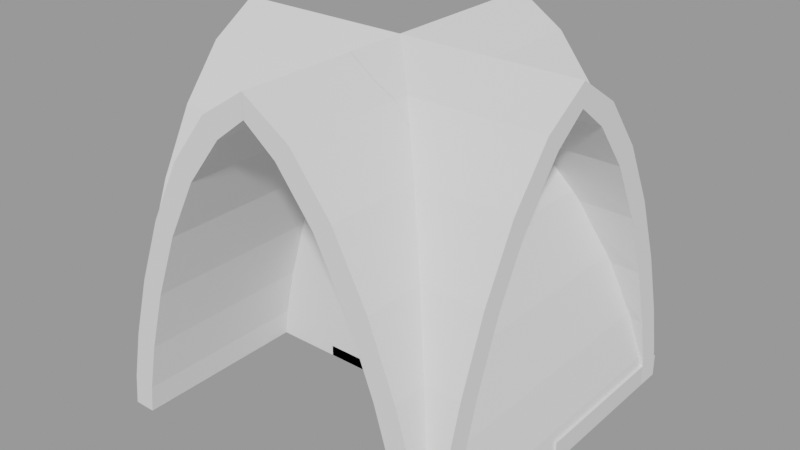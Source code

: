 # Source: super_simple_room.blend  (saved by Blender 2.80.75; exported with 4.5.12 LTS)
import bpy
from mathutils import Matrix  # noqa: F401  (used for matrix-valued properties, if any)

bpy.ops.wm.read_factory_settings(use_empty=True)
scene = bpy.context.scene
scene.name = 'All elements'

# ---- materials (node trees are filled in below, after node groups)
mat_material = bpy.data.materials.new('Material')
mat_material.alpha_threshold = 0.0
mat_material.use_transparent_shadow = False
mat_material.line_color = (0.0, 0.0, 0.0, 1.0)
mat_material_002 = bpy.data.materials.new('Material.002')
mat_material_002.alpha_threshold = 0.0
mat_material_002.use_transparent_shadow = False
mat_material_002.line_color = (0.0, 0.0, 0.0, 1.0)
mat_material_004 = bpy.data.materials.new('Material.004')
mat_material_004.alpha_threshold = 0.0
mat_material_004.use_transparent_shadow = False
mat_material_004.line_color = (0.0, 0.0, 0.0, 1.0)

# ---- material node trees
mat_material.use_nodes = True; mat_material.node_tree.nodes.clear()
_N = mat_material.node_tree.nodes; _L = mat_material.node_tree.links
n0 = _N.new('ShaderNodeOutputMaterial'); n0.name = 'Material Output'; n0.location = (300, 300)
n1 = _N.new('ShaderNodeBsdfPrincipled'); n1.name = 'Principled BSDF'; n1.location = (10, 300)
n1.distribution = 'GGX'
n1.subsurface_method = 'BURLEY'
n1.inputs[2].default_value = 0.4
n1.inputs[3].default_value = 1.45
n1.inputs[27].default_value = (0.0, 0.0, 0.0, 1.0)
n1.inputs[28].default_value = 1.0
_L.new(n1.outputs[0], n0.inputs[0])
n0.is_active_output = True
mat_material_002.use_nodes = True; mat_material_002.node_tree.nodes.clear()
_N = mat_material_002.node_tree.nodes; _L = mat_material_002.node_tree.links
n0 = _N.new('ShaderNodeOutputMaterial'); n0.name = 'Material Output'; n0.location = (300, 300)
n1 = _N.new('ShaderNodeBsdfPrincipled'); n1.name = 'Principled BSDF'; n1.location = (10, 300)
n1.distribution = 'GGX'
n1.subsurface_method = 'BURLEY'
n1.inputs[2].default_value = 0.4
n1.inputs[3].default_value = 1.45
n1.inputs[27].default_value = (0.0, 0.0, 0.0, 1.0)
n1.inputs[28].default_value = 1.0
_L.new(n1.outputs[0], n0.inputs[0])
n0.is_active_output = True
mat_material_004.use_nodes = True; mat_material_004.node_tree.nodes.clear()
_N = mat_material_004.node_tree.nodes; _L = mat_material_004.node_tree.links
n0 = _N.new('ShaderNodeOutputMaterial'); n0.name = 'Material Output'; n0.location = (300, 300)
n1 = _N.new('ShaderNodeBsdfPrincipled'); n1.name = 'Principled BSDF'; n1.location = (10, 300)
n1.distribution = 'GGX'
n1.subsurface_method = 'BURLEY'
n1.inputs[2].default_value = 0.4
n1.inputs[3].default_value = 1.45
n1.inputs[27].default_value = (0.0, 0.0, 0.0, 1.0)
n1.inputs[28].default_value = 1.0
_L.new(n1.outputs[0], n0.inputs[0])
n0.is_active_output = True

# ---- meshes
me_sm_celleing_crossing_8x8x8_001 = bpy.data.meshes.new('SM_celleing_crossing 8x8x8.001')
me_sm_celleing_crossing_8x8x8_001.from_pydata([(0.0, 4.0, 3.504), (0.7116, 4.0, 3.421), (1.743, 4.0, 3.173), (3.128, 4.0, 2.762), (4.588, 4.0, 2.199), (5.93, 4.0, 1.498), (6.962, 4.0, 0.694), (0.0, 4.0, -3.504), (0.7116, 4.0, -3.421), (1.743, 4.0, -3.173), (3.128, 4.0, -2.762), (4.588, 4.0, -2.199), (5.93, 4.0, -1.498), (6.962, 4.0, -0.694), (7.5, 4.0, -8.265e-07), (0.0, -4.0, 3.504), (0.7116, -4.0, 3.421), (1.743, -4.0, 3.173), (3.128, -4.0, 2.762), (4.588, -4.0, 2.199), (5.93, -4.0, 1.498), (6.962, -4.0, 0.694), (0.0, -4.0, -3.504), (0.7116, -4.0, -3.421), (1.743, -4.0, -3.173), (3.128, -4.0, -2.762), (4.588, -4.0, -2.199), (5.93, -4.0, -1.498), (6.962, -4.0, -0.694), (7.5, -4.0, 4.768e-07), (7.5, -2.408e-13, -1.478e-06), (0.0, -3.504, 4.0), (0.7116, -3.421, 4.0), (1.743, -3.173, 4.0), (3.128, -2.762, 4.0), (4.588, -2.199, 4.0), (5.93, -1.498, 4.0), (6.962, -0.694, 4.0), (0.0, 3.504, 4.0), (0.7116, 3.421, 4.0), (1.743, 3.173, 4.0), (3.128, 2.762, 4.0), (4.588, 2.199, 4.0), (5.93, 1.498, 4.0), (6.962, 0.694, 4.0), (7.5, 1.748e-07, 4.0), (0.0, -3.504, -4.0), (0.7116, -3.421, -4.0), (1.743, -3.173, -4.0), (3.128, -2.762, -4.0), (4.588, -2.199, -4.0), (5.93, -1.498, -4.0), (6.962, -0.694, -4.0), (0.0, 3.504, -4.0), (0.7116, 3.421, -4.0), (1.743, 3.173, -4.0), (3.128, 2.762, -4.0), (4.588, 2.199, -4.0), (5.93, 1.498, -4.0), (6.962, 0.694, -4.0), (7.5, 1.748e-07, -4.0), (7.5, 1.478e-06, 0.0), (0.7116, 3.46, -3.46), (1.693, 3.326, -3.326), (1.788e-07, 3.5, -3.5), (1.693, -3.326, -3.326), (0.7116, -3.46, -3.46), (-1.192e-07, -3.5, -3.5), (3.068, 2.918, -2.918), (4.518, 2.359, -2.359), (4.518, -2.359, -2.359), (3.068, -2.918, -2.918), (6.896, 0.8565, -0.8565), (5.853, 1.664, -1.664), (5.853, -1.664, -1.664), (6.896, -0.8565, -0.8565), (7.013, 0.6724, -0.6724), (7.013, 0.6724, 0.6724), (6.896, 0.8565, 0.8565), (7.013, -0.6724, 0.6724), (6.896, -0.8565, 0.8565), (7.013, -0.6724, -0.6724), (5.853, 1.664, 1.664), (4.518, 2.359, 2.359), (4.518, -2.359, 2.359), (5.853, -1.664, 1.664), (3.068, 2.918, 2.918), (1.693, 3.326, 3.326), (3.068, -2.918, 2.918), (1.693, -3.326, 3.326), (0.0, 3.5, 3.5), (0.7116, 3.46, 3.46), (0.7116, -3.46, 3.46), (1.192e-07, -3.5, 3.5), (1.355e-20, 4.0, 4.0), (0.7116, 4.0, 3.913), (1.868, 4.0, 3.657), (3.29, 4.0, 3.235), (4.795, 4.0, 2.654), (6.202, 4.0, 1.918), (7.331, 4.0, 1.031), (-1.355e-20, 4.0, -4.0), (0.7116, 4.0, -3.913), (1.868, 4.0, -3.657), (3.29, 4.0, -3.235), (4.795, 4.0, -2.654), (6.202, 4.0, -1.918), (7.331, 4.0, -1.031), (8.0, 4.0, -8.265e-07), (1.355e-20, -4.0, 4.0), (0.7116, -4.0, 3.913), (1.868, -4.0, 3.657), (3.29, -4.0, 3.235), (4.795, -4.0, 2.654), (6.202, -4.0, 1.918), (7.331, -4.0, 1.031), (-1.355e-20, -4.0, -4.0), (0.7116, -4.0, -3.913), (1.868, -4.0, -3.657), (3.29, -4.0, -3.235), (4.795, -4.0, -2.654), (6.202, -4.0, -1.918), (7.331, -4.0, -1.031), (8.0, -4.0, 4.768e-07), (8.0, -2.408e-13, -1.478e-06), (0.0, -4.0, 4.0), (0.7116, -3.913, 4.0), (1.868, -3.657, 4.0), (3.29, -3.235, 4.0), (4.795, -2.654, 4.0), (6.202, -1.918, 4.0), (7.331, -1.031, 4.0), (0.0, 4.0, 4.0), (0.7116, 3.913, 4.0), (1.868, 3.657, 4.0), (3.29, 3.235, 4.0), (4.795, 2.654, 4.0), (6.202, 1.918, 4.0), (7.331, 1.031, 4.0), (8.0, 1.748e-07, 4.0), (0.0, -4.0, -4.0), (0.7116, -3.913, -4.0), (1.868, -3.657, -4.0), (3.29, -3.235, -4.0), (4.795, -2.654, -4.0), (6.202, -1.918, -4.0), (7.331, -1.031, -4.0), (0.0, 4.0, -4.0), (0.7116, 3.913, -4.0), (1.868, 3.657, -4.0), (3.29, 3.235, -4.0), (4.795, 2.654, -4.0), (6.202, 1.918, -4.0), (7.331, 1.031, -4.0), (8.0, 1.748e-07, -4.0), (8.0, 1.478e-06, 0.0), (0.7116, 3.913, -3.913), (1.868, 3.657, -3.657), (1.868, -3.657, -3.657), (0.7116, -3.913, -3.913), (3.29, 3.235, -3.235), (4.795, 2.654, -2.654), (4.795, -2.654, -2.654), (3.29, -3.235, -3.235), (7.331, 1.031, -1.031), (6.202, 1.918, -1.918), (6.202, -1.918, -1.918), (7.331, -1.031, -1.031), (7.468, 0.8199, -0.8199), (7.468, 0.8199, 0.8199), (7.331, 1.031, 1.031), (7.468, -0.8199, 0.8199), (7.331, -1.031, 1.031), (7.468, -0.8199, -0.8199), (6.202, 1.918, 1.918), (4.795, 2.654, 2.654), (4.795, -2.654, 2.654), (6.202, -1.918, 1.918), (3.29, 3.235, 3.235), (1.868, 3.657, 3.657), (3.29, -3.235, 3.235), (1.868, -3.657, 3.657), (0.7116, 3.913, 3.913), (0.7116, -3.913, 3.913)], [], [(5, 6, 78, 82), (3, 4, 83, 86), (1, 2, 87, 91), (6, 14, 30, 77, 78), (4, 5, 82, 83), (2, 3, 86, 87), (12, 73, 72, 13), (10, 68, 69, 11), (8, 62, 63, 9), (13, 72, 76, 30, 14), (11, 69, 73, 12), (9, 63, 68, 10), (20, 85, 80, 21), (18, 88, 84, 19), (16, 92, 89, 17), (21, 80, 79, 30, 29), (19, 84, 85, 20), (17, 89, 88, 18), (27, 28, 75, 74), (25, 26, 70, 71), (23, 24, 65, 66), (28, 29, 30, 81, 75), (26, 27, 74, 70), (24, 25, 71, 65), (36, 37, 80, 85), (34, 35, 84, 88), (32, 33, 89, 92), (37, 45, 61, 79, 80), (35, 36, 85, 84), (33, 34, 88, 89), (43, 82, 78, 44), (41, 86, 83, 42), (39, 91, 87, 40), (44, 78, 77, 61, 45), (42, 83, 82, 43), (40, 87, 86, 41), (51, 74, 75, 52), (49, 71, 70, 50), (47, 66, 65, 48), (52, 75, 81, 61, 60), (50, 70, 74, 51), (48, 65, 71, 49), (58, 59, 72, 73), (56, 57, 69, 68), (54, 55, 63, 62), (59, 60, 61, 76, 72), (57, 58, 73, 69), (55, 56, 68, 63), (66, 67, 22, 23), (92, 93, 31, 32), (67, 66, 47, 46), (93, 92, 16, 15), (90, 91, 39, 38), (62, 64, 53, 54), (91, 90, 0, 1), (64, 62, 8, 7), (99, 174, 170, 100), (97, 178, 175, 98), (95, 182, 179, 96), (100, 170, 169, 124, 108), (98, 175, 174, 99), (96, 179, 178, 97), (106, 107, 164, 165), (104, 105, 161, 160), (102, 103, 157, 156), (107, 108, 124, 168, 164), (105, 106, 165, 161), (103, 104, 160, 157), (114, 115, 172, 177), (112, 113, 176, 180), (110, 111, 181, 183), (115, 123, 124, 171, 172), (113, 114, 177, 176), (111, 112, 180, 181), (121, 166, 167, 122), (119, 163, 162, 120), (117, 159, 158, 118), (122, 167, 173, 124, 123), (120, 162, 166, 121), (118, 158, 163, 119), (130, 177, 172, 131), (128, 180, 176, 129), (126, 183, 181, 127), (131, 172, 171, 155, 139), (129, 176, 177, 130), (127, 181, 180, 128), (137, 138, 170, 174), (135, 136, 175, 178), (133, 134, 179, 182), (138, 139, 155, 169, 170), (136, 137, 174, 175), (134, 135, 178, 179), (145, 146, 167, 166), (143, 144, 162, 163), (141, 142, 158, 159), (146, 154, 155, 173, 167), (144, 145, 166, 162), (142, 143, 163, 158), (152, 165, 164, 153), (150, 160, 161, 151), (148, 156, 157, 149), (153, 164, 168, 155, 154), (151, 161, 165, 152), (149, 157, 160, 150), (148, 147, 156), (156, 147, 102), (95, 94, 182), (126, 125, 183), (1, 0, 94, 95), (2, 1, 95, 96), (3, 2, 96, 97), (4, 3, 97, 98), (5, 4, 98, 99), (6, 5, 99, 100), (14, 6, 100, 108), (7, 8, 102, 101), (8, 9, 103, 102), (9, 10, 104, 103), (10, 11, 105, 104), (11, 12, 106, 105), (12, 13, 107, 106), (13, 14, 108, 107), (15, 16, 110, 109), (16, 17, 111, 110), (17, 18, 112, 111), (18, 19, 113, 112), (19, 20, 114, 113), (20, 21, 115, 114), (21, 29, 123, 115), (23, 22, 116, 117), (24, 23, 117, 118), (25, 24, 118, 119), (26, 25, 119, 120), (27, 26, 120, 121), (28, 27, 121, 122), (29, 28, 122, 123), (32, 31, 125, 126), (33, 32, 126, 127), (34, 33, 127, 128), (35, 34, 128, 129), (36, 35, 129, 130), (37, 36, 130, 131), (45, 37, 131, 139), (38, 39, 133, 132), (39, 40, 134, 133), (40, 41, 135, 134), (41, 42, 136, 135), (42, 43, 137, 136), (43, 44, 138, 137), (44, 45, 139, 138), (46, 47, 141, 140), (47, 48, 142, 141), (48, 49, 143, 142), (49, 50, 144, 143), (50, 51, 145, 144), (51, 52, 146, 145), (52, 60, 154, 146), (54, 53, 147, 148), (55, 54, 148, 149), (56, 55, 149, 150), (57, 56, 150, 151), (58, 57, 151, 152), (59, 58, 152, 153), (60, 59, 153, 154), (30, 76, 168, 124), (76, 61, 155, 168), (77, 30, 124, 169), (61, 77, 169, 155), (30, 79, 171, 124), (79, 61, 155, 171), (81, 30, 124, 173), (61, 81, 173, 155), (110, 183, 109), (182, 94, 133), (141, 159, 140), (159, 117, 140), (22, 67, 46, 140), (7, 147, 53, 64), (15, 125, 31, 93), (0, 90, 38, 132)])
me_sm_celleing_crossing_8x8x8_001.use_remesh_preserve_volume = False
me_sm_celleing_crossing_8x8x8_001.use_remesh_preserve_attributes = False
me_sm_celleing_crossing_8x8x8_001.use_mirror_vertex_groups = False
me_sm_celleing_crossing_8x8x8_001.update()
me_beziercurve_000 = bpy.data.meshes.new('BezierCurve.000')
me_beziercurve_000.from_pydata([(0.0, -3.504, 0.0), (0.6271, -3.421, 1.376e-08), (1.743, -3.173, 4.586e-08), (3.128, -2.762, 8.255e-08), (4.588, -2.199, 1.101e-07), (5.93, -1.498, 1.147e-07), (6.962, -0.694, 8.255e-08), (0.0, 3.504, 0.0), (0.6271, 3.421, 1.376e-08), (1.743, 3.173, 4.586e-08), (3.128, 2.762, 8.255e-08), (4.588, 2.199, 1.101e-07), (5.93, 1.498, 1.147e-07), (6.962, 0.694, 8.255e-08), (7.5, 0.0, 0.0), (0.0, -3.504, -8.0), (0.6271, -3.421, -8.0), (1.743, -3.173, -8.0), (3.128, -2.762, -8.0), (4.588, -2.199, -8.0), (5.93, -1.498, -8.0), (6.962, -0.694, -8.0), (0.0, 3.504, -8.0), (0.6271, 3.421, -8.0), (1.743, 3.173, -8.0), (3.128, 2.762, -8.0), (4.588, 2.199, -8.0), (5.93, 1.498, -8.0), (6.962, 0.694, -8.0), (7.5, -3.497e-07, -8.0), (0.0, -4.0, 0.0), (0.7116, -3.913, 1.376e-08), (1.868, -3.657, 4.586e-08), (3.29, -3.235, 8.255e-08), (4.795, -2.654, 1.101e-07), (6.202, -1.918, 1.147e-07), (7.331, -1.031, 8.255e-08), (0.0, 4.0, 0.0), (0.7116, 3.913, 1.376e-08), (1.868, 3.657, 4.586e-08), (3.29, 3.235, 8.255e-08), (4.795, 2.654, 1.101e-07), (6.202, 1.918, 1.147e-07), (7.331, 1.031, 8.255e-08), (8.0, 0.0, 0.0), (0.0, -4.0, -8.0), (0.7116, -3.913, -8.0), (1.868, -3.657, -8.0), (3.29, -3.235, -8.0), (4.795, -2.654, -8.0), (6.202, -1.918, -8.0), (7.331, -1.031, -8.0), (0.0, 4.0, -8.0), (0.7116, 3.913, -8.0), (1.868, 3.657, -8.0), (3.29, 3.235, -8.0), (4.795, 2.654, -8.0), (6.202, 1.918, -8.0), (7.331, 1.031, -8.0), (8.0, -3.497e-07, -8.0)], [], [(1, 2, 17, 16), (9, 24, 25, 10), (2, 3, 18, 17), (10, 25, 26, 11), (3, 4, 19, 18), (11, 26, 27, 12), (4, 5, 20, 19), (12, 27, 28, 13), (5, 6, 21, 20), (13, 28, 29, 14), (6, 14, 29, 21), (7, 22, 23, 8), (0, 1, 16, 15), (8, 23, 24, 9), (31, 46, 47, 32), (39, 40, 55, 54), (32, 47, 48, 33), (40, 41, 56, 55), (33, 48, 49, 34), (41, 42, 57, 56), (34, 49, 50, 35), (42, 43, 58, 57), (35, 50, 51, 36), (43, 44, 59, 58), (36, 51, 59, 44), (37, 38, 53, 52), (30, 45, 46, 31), (38, 39, 54, 53), (1, 0, 30, 31), (2, 1, 31, 32), (3, 2, 32, 33), (4, 3, 33, 34), (5, 4, 34, 35), (6, 5, 35, 36), (14, 6, 36, 44), (7, 8, 38, 37), (8, 9, 39, 38), (9, 10, 40, 39), (10, 11, 41, 40), (11, 12, 42, 41), (12, 13, 43, 42), (13, 14, 44, 43), (15, 16, 46, 45), (16, 17, 47, 46), (17, 18, 48, 47), (18, 19, 49, 48), (19, 20, 50, 49), (20, 21, 51, 50), (21, 29, 59, 51), (23, 22, 52, 53), (24, 23, 53, 54), (25, 24, 54, 55), (26, 25, 55, 56), (27, 26, 56, 57), (28, 27, 57, 58), (29, 28, 58, 59), (22, 7, 37, 52), (0, 15, 45, 30)])
me_beziercurve_000.use_remesh_preserve_volume = False
me_beziercurve_000.use_remesh_preserve_attributes = False
me_beziercurve_000.use_mirror_vertex_groups = False
me_beziercurve_000.update()
me_cube = bpy.data.meshes.new('Cube')
me_cube.from_pydata([(0.0, 4.0, 0.125), (0.0, 4.0, -0.125), (0.0, 0.0, 0.125), (0.0, 0.0, -0.125), (-2.0, 4.0, 0.125), (-2.0, 4.0, -0.125), (-2.0, 0.0, 0.125), (-2.0, 0.0, -0.125)], [], [(0, 4, 6, 2), (3, 2, 6, 7), (7, 6, 4, 5), (5, 1, 3, 7), (1, 0, 2, 3), (5, 4, 0, 1)])
_uv = me_cube.uv_layers.new(name='UVMap')
_uv.uv.foreach_set('vector', [0.375, 0.0, 0.625, 0.0, 0.625, 0.25, 0.375, 0.25, 0.375, 0.25, 0.625, 0.25, 0.625, 0.5, 0.375, 0.5, 0.375, 0.5, 0.625, 0.5, 0.625, 0.75, 0.375, 0.75, 0.375, 0.75, 0.625, 0.75, 0.625, 1.0, 0.375, 1.0, 0.125, 0.5, 0.375, 0.5, 0.375, 0.75, 0.125, 0.75, 0.625, 0.5, 0.875, 0.5, 0.875, 0.75, 0.625, 0.75])
me_cube.materials.append(mat_material)
me_cube.use_remesh_preserve_volume = False
me_cube.use_remesh_preserve_attributes = False
me_cube.use_mirror_vertex_groups = False
me_cube.update()
me_vert = bpy.data.meshes.new('Vert')
me_vert.from_pydata([(0.0, 0.0, 0.0), (-4.0, 0.0, 0.0), (0.0, 0.25, 0.0), (-4.0, 0.25, 0.0), (0.0, 0.0, 4.0), (-4.0, 0.0, 4.0), (0.0, 0.25, 4.0), (-4.0, 0.25, 4.0)], [], [(0, 2, 3, 1), (4, 5, 7, 6), (0, 1, 5, 4), (2, 0, 4, 6), (3, 2, 6, 7), (1, 3, 7, 5)])
me_vert.use_remesh_preserve_volume = False
me_vert.use_remesh_preserve_attributes = False
me_vert.use_mirror_vertex_groups = False
me_vert.update()
me_cube_001 = bpy.data.meshes.new('Cube.001')
me_cube_001.from_pydata([(0.125, 0.25, 4.0), (0.125, 0.25, 0.0), (0.125, 0.0, 4.0), (0.125, 0.0, 0.0), (-0.125, 0.25, 4.0), (-0.125, 0.25, 0.0), (-0.125, 0.0, 4.0), (-0.125, 0.0, 0.0)], [], [(0, 4, 6, 2), (3, 2, 6, 7), (7, 6, 4, 5), (5, 1, 3, 7), (1, 0, 2, 3), (5, 4, 0, 1)])
_uv = me_cube_001.uv_layers.new(name='UVMap')
_uv.uv.foreach_set('vector', [0.375, 0.0, 0.625, 0.0, 0.625, 0.25, 0.375, 0.25, 0.375, 0.25, 0.625, 0.25, 0.625, 0.5, 0.375, 0.5, 0.375, 0.5, 0.625, 0.5, 0.625, 0.75, 0.375, 0.75, 0.375, 0.75, 0.625, 0.75, 0.625, 1.0, 0.375, 1.0, 0.125, 0.5, 0.375, 0.5, 0.375, 0.75, 0.125, 0.75, 0.625, 0.5, 0.875, 0.5, 0.875, 0.75, 0.625, 0.75])
me_cube_001.materials.append(mat_material_002)
me_cube_001.use_remesh_preserve_volume = False
me_cube_001.use_remesh_preserve_attributes = False
me_cube_001.use_mirror_vertex_groups = False
me_cube_001.update()
me_cube_003 = bpy.data.meshes.new('Cube.003')
me_cube_003.from_pydata([(4.0, 4.0, 0.5), (4.0, 4.0, 0.0), (4.0, 0.0, 0.5), (4.0, 0.0, 0.0), (0.0, 4.0, 0.5), (0.0, 4.0, 0.0), (0.0, 0.0, 0.5), (0.0, 0.0, 0.0)], [], [(0, 4, 6, 2), (3, 2, 6, 7), (7, 6, 4, 5), (5, 1, 3, 7), (1, 0, 2, 3), (5, 4, 0, 1)])
_uv = me_cube_003.uv_layers.new(name='UVMap')
_uv.uv.foreach_set('vector', [0.375, 0.0, 0.625, 0.0, 0.625, 0.25, 0.375, 0.25, 0.375, 0.25, 0.625, 0.25, 0.625, 0.5, 0.375, 0.5, 0.375, 0.5, 0.625, 0.5, 0.625, 0.75, 0.375, 0.75, 0.375, 0.75, 0.625, 0.75, 0.625, 1.0, 0.375, 1.0, 0.125, 0.5, 0.375, 0.5, 0.375, 0.75, 0.125, 0.75, 0.625, 0.5, 0.875, 0.5, 0.875, 0.75, 0.625, 0.75])
me_cube_003.materials.append(mat_material_004)
me_cube_003.use_remesh_preserve_volume = False
me_cube_003.use_remesh_preserve_attributes = False
me_cube_003.use_mirror_vertex_groups = False
me_cube_003.update()

# ---- objects
ob_sm_celleing_crossing_8x8x8 = bpy.data.objects.new('SM_celleing_crossing 8x8x8', me_sm_celleing_crossing_8x8x8_001)
ob_sm_curved_celling_scetch_8x8x8 = bpy.data.objects.new('SM_curved_celling scetch 8x8x8', me_beziercurve_000)
ob_sm_square_2x4x0_25 = bpy.data.objects.new('SM_square 2x4x0.25', me_cube)
ob_sm_wall_4x4x0_25 = bpy.data.objects.new('SM_wall 4x4x0.25', me_vert)
ob_sm_wall_corner_0_25x0_25x4 = bpy.data.objects.new('SM_wall_corner 0.25x0.25x4', me_cube_001)
ob_sm_square_4x4x0_25 = bpy.data.objects.new('SM_square 4x4x0.25', me_cube_003)

# ---- transforms, parenting, visibility, modifiers, constraints
ob_sm_celleing_crossing_8x8x8.location = (0.0, 0.0, 0.0)
ob_sm_celleing_crossing_8x8x8.rotation_euler = (4.712, -1.571, 0.0)
ob_sm_celleing_crossing_8x8x8.lineart.crease_threshold = 0.0
ob_sm_curved_celling_scetch_8x8x8.location = (0.0, -4.0, 0.0)
ob_sm_curved_celling_scetch_8x8x8.rotation_euler = (1.571, -1.571, 0.0)
ob_sm_curved_celling_scetch_8x8x8.lineart.crease_threshold = 0.0
ob_sm_square_2x4x0_25.location = (0.0, 0.0, 0.125)
ob_sm_square_2x4x0_25.lock_rotations_4d = False
ob_sm_square_2x4x0_25.empty_display_type = 'ARROWS'
ob_sm_square_2x4x0_25.lineart.crease_threshold = 0.0
ob_sm_wall_4x4x0_25.location = (0.0, 0.0, 0.0)
ob_sm_wall_4x4x0_25.lineart.crease_threshold = 0.0
ob_sm_wall_corner_0_25x0_25x4.location = (0.125, 0.0, 0.0)
ob_sm_wall_corner_0_25x0_25x4.lock_rotations_4d = False
ob_sm_wall_corner_0_25x0_25x4.empty_display_type = 'ARROWS'
ob_sm_wall_corner_0_25x0_25x4.lineart.crease_threshold = 0.0
ob_sm_square_4x4x0_25.location = (0.0, 0.0, 0.0)
ob_sm_square_4x4x0_25.lock_rotations_4d = False
ob_sm_square_4x4x0_25.empty_display_type = 'ARROWS'
ob_sm_square_4x4x0_25.lineart.crease_threshold = 0.0

# ---- collection membership
scene.collection.objects.link(ob_sm_celleing_crossing_8x8x8)
scene.collection.objects.link(ob_sm_curved_celling_scetch_8x8x8)
scene.collection.objects.link(ob_sm_square_2x4x0_25)
scene.collection.objects.link(ob_sm_wall_4x4x0_25)
scene.collection.objects.link(ob_sm_wall_corner_0_25x0_25x4)
scene.collection.objects.link(ob_sm_square_4x4x0_25)

# ---- scene / render settings (as saved in the file)
scene.frame_start = 1; scene.frame_end = 250; scene.frame_set(1)
scene.render.engine = 'BLENDER_EEVEE_NEXT'
scene.render.image_settings.exr_codec = 'NONE'
scene.render.simplify_subdivision_render = 0
scene.render.simplify_child_particles_render = 0.0
scene.cycles.use_denoising = False
scene.cycles.samples = 128
scene.cycles.sampling_pattern = 'TABULATED_SOBOL'
scene.cycles.use_adaptive_sampling = False
scene.cycles.use_light_tree = False
scene.view_settings.view_transform = 'Filmic'
bpy.context.view_layer.update()

# ---- added for rendering (the .blend has no active camera and no usable light): camera, sun + grey world if the file has none
cam_auto = bpy.data.cameras.new('AutoCamera')
cam_auto.lens = 50.0
cam_auto.sensor_width = 36.0
cam_auto.clip_end = 1000.0
ob_auto_camera = bpy.data.objects.new('AutoCamera', cam_auto)
scene.collection.objects.link(ob_auto_camera)
ob_auto_camera.location = (12.8203, -15.3844, 14.2562)
ob_auto_camera.rotation_euler = (1.09748, -7.21219e-08, 0.694738)
scene.camera = ob_auto_camera
light_auto_sun = bpy.data.lights.new('AutoSun', 'SUN')
light_auto_sun.energy = 3.0
light_auto_sun.angle = 0.0523599
ob_auto_sun = bpy.data.objects.new('AutoSun', light_auto_sun)
scene.collection.objects.link(ob_auto_sun)
ob_auto_sun.rotation_euler = (0.872665, 0.174533, 0.523599)
if scene.world is None:
    world_auto = bpy.data.worlds.new('AutoWorld')
    world_auto.color = (0.3, 0.3, 0.3)
    scene.world = world_auto
bpy.context.view_layer.update()
